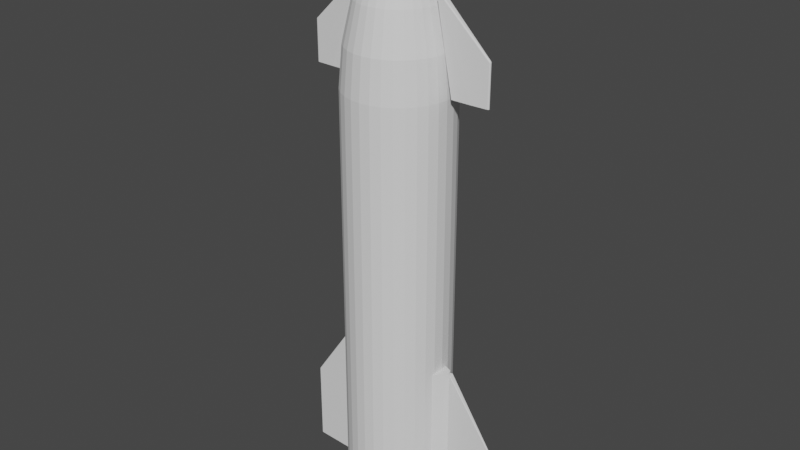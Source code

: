 # Source: Starship.blend  (saved by Blender 3.1.7; exported with 4.5.12 LTS)
import bpy
from mathutils import Matrix  # noqa: F401  (used for matrix-valued properties, if any)

bpy.ops.wm.read_factory_settings(use_empty=True)
scene = bpy.context.scene
scene.name = 'Scene'

# ---- world
world_world = bpy.data.worlds.new('World'); scene.world = world_world
world_world.use_nodes = True; world_world.node_tree.nodes.clear()
_N = world_world.node_tree.nodes; _L = world_world.node_tree.links
n0 = _N.new('ShaderNodeOutputWorld'); n0.name = 'World Output'; n0.location = (300, 300)
n1 = _N.new('ShaderNodeBackground'); n1.name = 'Background'; n1.location = (10, 300)
n1.inputs[0].default_value = (0.05088, 0.05088, 0.05088, 1.0)
_L.new(n1.outputs[0], n0.inputs[0])
n0.is_active_output = True
world_world.color = (0.05088, 0.05088, 0.05088)
world_world.use_sun_shadow = False
world_world.sun_shadow_jitter_overblur = 0.0

# ---- meshes
me_cylinder = bpy.data.meshes.new('Cylinder')
me_cylinder.from_pydata([(0.0, 4.5, -1.0), (0.0, 4.5, 35.4), (0.8779, 4.414, -1.0), (0.8779, 4.414, 35.4), (1.722, 4.157, -1.0), (1.722, 4.157, 35.4), (2.5, 3.742, -1.0), (2.5, 3.742, 35.4), (3.182, 3.182, -1.0), (3.182, 3.182, 35.4), (3.742, 2.5, -1.0), (3.742, 2.5, 35.4), (4.157, 1.722, -1.0), (4.157, 1.722, 35.4), (4.414, 0.8779, -1.0), (4.414, 0.8779, 35.4), (4.5, -1.967e-07, -1.0), (4.5, -1.967e-07, 35.4), (4.414, -0.8779, -1.0), (4.414, -0.8779, 35.4), (4.157, -1.722, -1.0), (4.157, -1.722, 35.4), (3.742, -2.5, -1.0), (3.742, -2.5, 35.4), (3.182, -3.182, -1.0), (3.182, -3.182, 35.4), (2.5, -3.742, -1.0), (2.5, -3.742, 35.4), (1.722, -4.157, -1.0), (1.722, -4.157, 35.4), (0.8779, -4.414, -1.0), (0.8779, -4.414, 35.4), (-3.934e-07, -4.5, -1.0), (-3.934e-07, -4.5, 35.4), (-0.8779, -4.414, -1.0), (-0.8779, -4.414, 35.4), (-1.722, -4.157, -1.0), (-1.722, -4.157, 35.4), (-2.5, -3.742, -1.0), (-2.5, -3.742, 35.4), (-3.182, -3.182, -1.0), (-3.182, -3.182, 35.4), (-3.742, -2.5, -1.0), (-3.742, -2.5, 35.4), (-4.157, -1.722, -1.0), (-4.157, -1.722, 35.4), (-4.414, -0.8779, -1.0), (-4.414, -0.8779, 35.4), (-4.5, 5.366e-08, -1.0), (-4.5, 5.366e-08, 35.4), (-4.414, 0.8779, -1.0), (-4.414, 0.8779, 35.4), (-4.157, 1.722, -1.0), (-4.157, 1.722, 35.4), (-3.742, 2.5, -1.0), (-3.742, 2.5, 35.4), (-3.182, 3.182, -1.0), (-3.182, 3.182, 35.4), (-2.5, 3.742, -1.0), (-2.5, 3.742, 35.4), (-1.722, 4.157, -1.0), (-1.722, 4.157, 35.4), (-0.8779, 4.414, -1.0), (-0.8779, 4.414, 35.4), (0.8779, 4.414, 35.4), (0.0, 4.5, 35.4), (1.722, 4.157, 35.4), (2.5, 3.742, 35.4), (3.182, 3.182, 35.4), (3.742, 2.5, 35.4), (4.157, 1.722, 35.4), (4.414, 0.8779, 35.4), (4.5, -1.967e-07, 35.4), (4.414, -0.8779, 35.4), (4.157, -1.722, 35.4), (3.742, -2.5, 35.4), (3.182, -3.182, 35.4), (2.5, -3.742, 35.4), (1.722, -4.157, 35.4), (0.8779, -4.414, 35.4), (-3.934e-07, -4.5, 35.4), (-0.8779, -4.414, 35.4), (-1.722, -4.157, 35.4), (-2.5, -3.742, 35.4), (-3.182, -3.182, 35.4), (-3.742, -2.5, 35.4), (-4.157, -1.722, 35.4), (-4.414, -0.8779, 35.4), (-4.5, 5.366e-08, 35.4), (-4.414, 0.8779, 35.4), (-4.157, 1.722, 35.4), (-3.742, 2.5, 35.4), (-3.182, 3.182, 35.4), (-2.5, 3.742, 35.4), (-1.722, 4.157, 35.4), (-0.8779, 4.414, 35.4), (0.6717, 3.377, 42.19), (-8.749e-07, 3.443, 42.19), (1.318, 3.181, 42.19), (1.913, 2.863, 42.19), (2.435, 2.435, 42.19), (2.863, 1.913, 42.19), (3.181, 1.318, 42.19), (3.377, 0.6717, 42.19), (3.443, -1.447e-07, 42.19), (3.377, -0.6717, 42.19), (3.181, -1.318, 42.19), (2.863, -1.913, 42.19), (2.435, -2.435, 42.19), (1.913, -2.863, 42.19), (1.318, -3.181, 42.19), (0.6717, -3.377, 42.19), (-1.176e-06, -3.443, 42.19), (-0.6717, -3.377, 42.19), (-1.318, -3.181, 42.19), (-1.913, -2.863, 42.19), (-2.435, -2.435, 42.19), (-2.863, -1.913, 42.19), (-3.181, -1.318, 42.19), (-3.377, -0.6717, 42.19), (-3.443, 4.684e-08, 42.19), (-3.377, 0.6717, 42.19), (-3.181, 1.318, 42.19), (-2.863, 1.913, 42.19), (-2.435, 2.435, 42.19), (-1.913, 2.863, 42.19), (-1.318, 3.181, 42.19), (-0.6717, 3.377, 42.19), (0.1406, 0.7069, 48.27), (0.471, 2.368, 45.06), (-7.495e-07, 0.7207, 48.27), (-8.313e-07, 2.414, 45.06), (0.2758, 0.6659, 48.27), (0.924, 2.231, 45.06), (0.4004, 0.5993, 48.27), (1.341, 2.008, 45.06), (0.5096, 0.5096, 48.27), (1.707, 1.707, 45.06), (0.5993, 0.4004, 48.27), (2.008, 1.341, 45.06), (0.6659, 0.2758, 48.27), (2.231, 0.924, 45.06), (0.7069, 0.1406, 48.27), (2.368, 0.471, 45.06), (0.7207, -1.964e-07, 48.27), (2.414, -1.568e-07, 45.06), (0.7069, -0.1406, 48.27), (2.368, -0.471, 45.06), (0.6659, -0.2758, 48.27), (2.231, -0.924, 45.06), (0.5993, -0.4004, 48.27), (2.008, -1.341, 45.06), (0.5096, -0.5096, 48.27), (1.707, -1.707, 45.06), (0.4004, -0.5993, 48.27), (1.341, -2.008, 45.06), (0.2758, -0.6659, 48.27), (0.924, -2.231, 45.06), (0.1406, -0.7069, 48.27), (0.471, -2.368, 45.06), (-8.566e-07, -0.7207, 48.27), (-1.121e-06, -2.414, 45.06), (-0.1406, -0.7069, 48.27), (-0.471, -2.368, 45.06), (-0.2758, -0.6659, 48.27), (-0.924, -2.231, 45.06), (-0.4004, -0.5993, 48.27), (-1.341, -2.008, 45.06), (-0.5096, -0.5096, 48.27), (-1.707, -1.707, 45.06), (-0.5993, -0.4004, 48.27), (-2.008, -1.341, 45.06), (-0.6659, -0.2758, 48.27), (-2.231, -0.924, 45.06), (-0.7069, -0.1406, 48.27), (-2.368, -0.471, 45.06), (-0.7207, -1.088e-07, 48.27), (-2.414, 4.527e-08, 45.06), (-0.7069, 0.1406, 48.27), (-2.368, 0.471, 45.06), (-0.6659, 0.2758, 48.27), (-2.231, 0.924, 45.06), (-0.5993, 0.4004, 48.27), (-2.008, 1.341, 45.06), (-0.5096, 0.5096, 48.27), (-1.707, 1.707, 45.06), (-0.4004, 0.5993, 48.27), (-1.341, 2.008, 45.06), (-0.2758, 0.6659, 48.27), (-0.924, 2.231, 45.06), (-0.1406, 0.7069, 48.27), (-0.471, 2.368, 45.06), (-7.376e-07, 1.528, 46.9), (0.2981, 1.499, 46.9), (0.5848, 1.412, 46.9), (0.849, 1.271, 46.9), (1.081, 1.081, 46.9), (1.271, 0.849, 46.9), (1.412, 0.5848, 46.9), (1.499, 0.2981, 46.9), (1.528, -1.63e-07, 46.9), (1.499, -0.2981, 46.9), (1.412, -0.5848, 46.9), (1.271, -0.849, 46.9), (1.081, -1.081, 46.9), (0.849, -1.271, 46.9), (0.5848, -1.412, 46.9), (0.2981, -1.499, 46.9), (-9.419e-07, -1.528, 46.9), (-0.2981, -1.499, 46.9), (-0.5848, -1.412, 46.9), (-0.849, -1.271, 46.9), (-1.081, -1.081, 46.9), (-1.271, -0.849, 46.9), (-1.412, -0.5848, 46.9), (-1.499, -0.2981, 46.9), (-1.528, -7.408e-09, 46.9), (-1.499, 0.2981, 46.9), (-1.412, 0.5848, 46.9), (-1.271, 0.849, 46.9), (-1.081, 1.081, 46.9), (-0.849, 1.271, 46.9), (-0.5848, 1.412, 46.9), (-0.2981, 1.499, 46.9), (0.8208, 4.127, 38.81), (-4.432e-07, 4.207, 38.81), (1.61, 3.887, 38.81), (-0.8208, 4.127, 38.81), (2.338, 3.498, 38.81), (2.975, 2.975, 38.81), (3.498, 2.338, 38.81), (3.887, 1.61, 38.81), (4.127, 0.8208, 38.81), (4.207, -1.764e-07, 38.81), (4.127, -0.8208, 38.81), (3.887, -1.61, 38.81), (3.498, -2.338, 38.81), (2.975, -2.975, 38.81), (2.338, -3.498, 38.81), (1.61, -3.887, 38.81), (0.8208, -4.127, 38.81), (-8.111e-07, -4.207, 38.81), (-0.8208, -4.127, 38.81), (-1.61, -3.887, 38.81), (-2.338, -3.498, 38.81), (-2.975, -2.975, 38.81), (-3.498, -2.338, 38.81), (-3.887, -1.61, 38.81), (-4.127, -0.8208, 38.81), (-4.207, 5.772e-08, 38.81), (-4.127, 0.8208, 38.81), (-3.887, 1.61, 38.81), (-3.498, 2.338, 38.81), (-2.975, 2.975, 38.81), (-2.338, 3.498, 38.81), (-1.61, 3.887, 38.81), (-7.585e-07, 0.6568, 48.37), (-1.524e-06, 0.1671, 48.78), (-7.969e-07, 0.6082, 48.45), (-8.963e-07, 0.5311, 48.57), (-1.038e-06, 0.3917, 48.68), (-1.179e-06, 0.2434, 48.75), (0.0326, 0.1639, 48.78), (0.1281, 0.6442, 48.37), (0.04748, 0.2387, 48.75), (0.07642, 0.3842, 48.68), (0.1036, 0.5209, 48.57), (0.1187, 0.5965, 48.45), (0.06395, 0.1544, 48.78), (0.2513, 0.6068, 48.37), (0.09313, 0.2248, 48.75), (0.1499, 0.3619, 48.68), (0.2032, 0.4906, 48.57), (0.2328, 0.5619, 48.45), (0.09284, 0.1389, 48.78), (0.3649, 0.5461, 48.37), (0.1352, 0.2024, 48.75), (0.2176, 0.3257, 48.68), (0.295, 0.4416, 48.57), (0.3379, 0.5057, 48.45), (0.1182, 0.1182, 48.78), (0.4644, 0.4644, 48.37), (0.1721, 0.1721, 48.75), (0.277, 0.277, 48.68), (0.3755, 0.3755, 48.57), (0.4301, 0.4301, 48.45), (0.1389, 0.09284, 48.78), (0.5461, 0.3649, 48.37), (0.2024, 0.1352, 48.75), (0.3257, 0.2176, 48.68), (0.4416, 0.295, 48.57), (0.5057, 0.3379, 48.45), (0.1544, 0.06395, 48.78), (0.6068, 0.2513, 48.37), (0.2248, 0.09313, 48.75), (0.3619, 0.1499, 48.68), (0.4906, 0.2032, 48.57), (0.5619, 0.2328, 48.45), (0.1639, 0.0326, 48.78), (0.6442, 0.1281, 48.37), (0.2387, 0.04748, 48.75), (0.3842, 0.07642, 48.68), (0.5209, 0.1036, 48.57), (0.5965, 0.1187, 48.45), (0.1671, -5.7e-07, 48.78), (0.6568, -1.891e-07, 48.37), (0.2434, -3.735e-07, 48.75), (0.3917, -3.118e-07, 48.68), (0.5311, -2.537e-07, 48.57), (0.6082, -2.064e-07, 48.45), (0.1639, -0.0326, 48.78), (0.6442, -0.1281, 48.37), (0.2387, -0.04748, 48.75), (0.3842, -0.07642, 48.68), (0.5209, -0.1036, 48.57), (0.5965, -0.1187, 48.45), (0.1544, -0.06395, 48.78), (0.6068, -0.2513, 48.37), (0.2248, -0.09313, 48.75), (0.3619, -0.1499, 48.68), (0.4906, -0.2032, 48.57), (0.5619, -0.2328, 48.45), (0.1389, -0.09284, 48.78), (0.5461, -0.3649, 48.37), (0.2024, -0.1352, 48.75), (0.3257, -0.2176, 48.68), (0.4416, -0.295, 48.57), (0.5057, -0.3379, 48.45), (0.1182, -0.1182, 48.78), (0.4644, -0.4644, 48.37), (0.1721, -0.1721, 48.75), (0.277, -0.277, 48.68), (0.3755, -0.3755, 48.57), (0.4301, -0.4301, 48.45), (0.09284, -0.1389, 48.78), (0.3649, -0.5461, 48.37), (0.1352, -0.2024, 48.75), (0.2176, -0.3257, 48.68), (0.295, -0.4416, 48.57), (0.3379, -0.5057, 48.45), (0.06395, -0.1544, 48.78), (0.2513, -0.6068, 48.37), (0.09313, -0.2248, 48.75), (0.1499, -0.3619, 48.68), (0.2032, -0.4906, 48.57), (0.2328, -0.5619, 48.45), (0.0326, -0.1639, 48.78), (0.1281, -0.6442, 48.37), (0.04748, -0.2387, 48.75), (0.07642, -0.3842, 48.68), (0.1036, -0.5209, 48.57), (0.1187, -0.5965, 48.45), (-7.674e-07, -0.1671, 48.78), (-8.561e-07, -0.6568, 48.37), (-8.084e-07, -0.2434, 48.75), (-8.279e-07, -0.3917, 48.68), (-8.415e-07, -0.5311, 48.57), (-8.534e-07, -0.6082, 48.45), (-0.0326, -0.1639, 48.78), (-0.1281, -0.6442, 48.37), (-0.04748, -0.2387, 48.75), (-0.07642, -0.3842, 48.68), (-0.1036, -0.5209, 48.57), (-0.1187, -0.5965, 48.45), (-0.06395, -0.1544, 48.78), (-0.2513, -0.6068, 48.37), (-0.09313, -0.2248, 48.75), (-0.1499, -0.3619, 48.68), (-0.2032, -0.4906, 48.57), (-0.2328, -0.5619, 48.45), (-0.09284, -0.1389, 48.78), (-0.3649, -0.5461, 48.37), (-0.1352, -0.2024, 48.75), (-0.2176, -0.3257, 48.68), (-0.295, -0.4416, 48.57), (-0.3379, -0.5057, 48.45), (-0.1182, -0.1182, 48.78), (-0.4644, -0.4644, 48.37), (-0.1721, -0.1721, 48.75), (-0.277, -0.277, 48.68), (-0.3755, -0.3755, 48.57), (-0.4301, -0.4301, 48.45), (-0.1389, -0.09284, 48.78), (-0.5461, -0.3649, 48.37), (-0.2024, -0.1352, 48.75), (-0.3257, -0.2176, 48.68), (-0.4416, -0.295, 48.57), (-0.5057, -0.3379, 48.45), (-0.1544, -0.06395, 48.78), (-0.6068, -0.2513, 48.37), (-0.2248, -0.09313, 48.75), (-0.3619, -0.1499, 48.68), (-0.4906, -0.2032, 48.57), (-0.5619, -0.2328, 48.45), (-0.1639, -0.0326, 48.78), (-0.6442, -0.1281, 48.37), (-0.2387, -0.04748, 48.75), (-0.3842, -0.07642, 48.68), (-0.5209, -0.1036, 48.57), (-0.5965, -0.1187, 48.45), (-0.1671, -1.9e-07, 48.78), (-0.6568, -1.093e-07, 48.37), (-0.2434, -1.569e-07, 48.75), (-0.3917, -1.4e-07, 48.68), (-0.5311, -1.277e-07, 48.57), (-0.6082, -1.168e-07, 48.45), (-0.1639, 0.0326, 48.78), (-0.6442, 0.1281, 48.37), (-0.2387, 0.04748, 48.75), (-0.3842, 0.07642, 48.68), (-0.5209, 0.1036, 48.57), (-0.5965, 0.1187, 48.45), (-0.1544, 0.06395, 48.78), (-0.6068, 0.2513, 48.37), (-0.2248, 0.09313, 48.75), (-0.3619, 0.1499, 48.68), (-0.4906, 0.2032, 48.57), (-0.5619, 0.2328, 48.45), (-0.1389, 0.09284, 48.78), (-0.5461, 0.3649, 48.37), (-0.2024, 0.1352, 48.75), (-0.3257, 0.2176, 48.68), (-0.4416, 0.295, 48.57), (-0.5057, 0.3379, 48.45), (-0.1182, 0.1182, 48.78), (-0.4644, 0.4644, 48.37), (-0.1721, 0.1721, 48.75), (-0.277, 0.277, 48.68), (-0.3755, 0.3755, 48.57), (-0.4301, 0.4301, 48.45), (-0.09284, 0.1389, 48.78), (-0.3649, 0.5461, 48.37), (-0.1352, 0.2024, 48.75), (-0.2176, 0.3257, 48.68), (-0.295, 0.4416, 48.57), (-0.3379, 0.5057, 48.45), (-0.06395, 0.1544, 48.78), (-0.2513, 0.6068, 48.37), (-0.09313, 0.2248, 48.75), (-0.1499, 0.3619, 48.68), (-0.2032, 0.4906, 48.57), (-0.2328, 0.5619, 48.45), (-0.0326, 0.1639, 48.78), (-0.1281, 0.6442, 48.37), (-0.04748, 0.2387, 48.75), (-0.07642, 0.3842, 48.68), (-0.1036, 0.5209, 48.57), (-0.1187, 0.5965, 48.45)], [], [(0, 1, 3, 2), (2, 3, 5, 4), (4, 5, 7, 6), (6, 7, 9, 8), (8, 9, 11, 10), (10, 11, 13, 12), (12, 13, 15, 14), (14, 15, 17, 16), (16, 17, 19, 18), (18, 19, 21, 20), (20, 21, 23, 22), (22, 23, 25, 24), (24, 25, 27, 26), (26, 27, 29, 28), (28, 29, 31, 30), (30, 31, 33, 32), (32, 33, 35, 34), (34, 35, 37, 36), (36, 37, 39, 38), (38, 39, 41, 40), (40, 41, 43, 42), (42, 43, 45, 44), (44, 45, 47, 46), (46, 47, 49, 48), (48, 49, 51, 50), (50, 51, 53, 52), (52, 53, 55, 54), (54, 55, 57, 56), (56, 57, 59, 58), (58, 59, 61, 60), (7, 5, 66, 67), (60, 61, 63, 62), (62, 63, 1, 0), (0, 2, 4, 6, 8, 10, 12, 14, 16, 18, 20, 22, 24, 26, 28, 30, 32, 34, 36, 38, 40, 42, 44, 46, 48, 50, 52, 54, 56, 58, 60, 62), (233, 232, 103, 104), (25, 23, 75, 76), (43, 41, 84, 85), (61, 59, 93, 94), (17, 15, 71, 72), (35, 33, 80, 81), (53, 51, 89, 90), (9, 7, 67, 68), (27, 25, 76, 77), (45, 43, 85, 86), (63, 61, 94, 95), (19, 17, 72, 73), (37, 35, 81, 82), (55, 53, 90, 91), (11, 9, 68, 69), (29, 27, 77, 78), (47, 45, 86, 87), (3, 1, 65, 64), (1, 63, 95, 65), (21, 19, 73, 74), (39, 37, 82, 83), (57, 55, 91, 92), (13, 11, 69, 70), (31, 29, 78, 79), (49, 47, 87, 88), (5, 3, 64, 66), (23, 21, 74, 75), (41, 39, 83, 84), (59, 57, 92, 93), (15, 13, 70, 71), (33, 31, 79, 80), (51, 49, 88, 89), (226, 224, 96, 98), (247, 246, 117, 118), (234, 233, 104, 105), (248, 247, 118, 119), (235, 234, 105, 106), (249, 248, 119, 120), (236, 235, 106, 107), (250, 249, 120, 121), (237, 236, 107, 108), (251, 250, 121, 122), (238, 237, 108, 109), (252, 251, 122, 123), (239, 238, 109, 110), (253, 252, 123, 124), (240, 239, 110, 111), (97, 127, 191, 131), (254, 253, 124, 125), (241, 240, 111, 112), (225, 227, 127, 97), (255, 254, 125, 126), (242, 241, 112, 113), (229, 228, 99, 100), (227, 255, 126, 127), (243, 242, 113, 114), (230, 229, 100, 101), (244, 243, 114, 115), (231, 230, 101, 102), (228, 226, 98, 99), (245, 244, 115, 116), (232, 231, 102, 103), (246, 245, 116, 117), (146, 144, 305, 311), (96, 97, 131, 129), (100, 99, 135, 137), (101, 100, 137, 139), (102, 101, 139, 141), (103, 102, 141, 143), (104, 103, 143, 145), (105, 104, 145, 147), (106, 105, 147, 149), (107, 106, 149, 151), (108, 107, 151, 153), (109, 108, 153, 155), (110, 109, 155, 157), (111, 110, 157, 159), (112, 111, 159, 161), (113, 112, 161, 163), (114, 113, 163, 165), (115, 114, 165, 167), (116, 115, 167, 169), (117, 116, 169, 171), (118, 117, 171, 173), (119, 118, 173, 175), (120, 119, 175, 177), (121, 120, 177, 179), (122, 121, 179, 181), (123, 122, 181, 183), (124, 123, 183, 185), (125, 124, 185, 187), (126, 125, 187, 189), (127, 126, 189, 191), (99, 98, 133, 135), (224, 225, 97, 96), (192, 193, 129, 131), (193, 194, 133, 129), (194, 195, 135, 133), (195, 196, 137, 135), (196, 197, 139, 137), (197, 198, 141, 139), (198, 199, 143, 141), (199, 200, 145, 143), (200, 201, 147, 145), (201, 202, 149, 147), (202, 203, 151, 149), (203, 204, 153, 151), (204, 205, 155, 153), (205, 206, 157, 155), (206, 207, 159, 157), (207, 208, 161, 159), (208, 209, 163, 161), (209, 210, 165, 163), (210, 211, 167, 165), (211, 212, 169, 167), (212, 213, 171, 169), (213, 214, 173, 171), (214, 215, 175, 173), (215, 216, 177, 175), (216, 217, 179, 177), (217, 218, 181, 179), (218, 219, 183, 181), (219, 220, 185, 183), (220, 221, 187, 185), (221, 222, 189, 187), (222, 223, 191, 189), (223, 192, 131, 191), (98, 96, 129, 133), (190, 130, 192, 223), (188, 190, 223, 222), (186, 188, 222, 221), (184, 186, 221, 220), (182, 184, 220, 219), (180, 182, 219, 218), (178, 180, 218, 217), (176, 178, 217, 216), (174, 176, 216, 215), (172, 174, 215, 214), (170, 172, 214, 213), (168, 170, 213, 212), (166, 168, 212, 211), (164, 166, 211, 210), (162, 164, 210, 209), (160, 162, 209, 208), (158, 160, 208, 207), (156, 158, 207, 206), (154, 156, 206, 205), (152, 154, 205, 204), (150, 152, 204, 203), (148, 150, 203, 202), (146, 148, 202, 201), (144, 146, 201, 200), (142, 144, 200, 199), (140, 142, 199, 198), (138, 140, 198, 197), (136, 138, 197, 196), (134, 136, 196, 195), (132, 134, 195, 194), (128, 132, 194, 193), (130, 128, 193, 192), (64, 65, 225, 224), (85, 84, 245, 246), (71, 70, 231, 232), (84, 83, 244, 245), (67, 66, 226, 228), (70, 69, 230, 231), (83, 82, 243, 244), (69, 68, 229, 230), (82, 81, 242, 243), (95, 94, 255, 227), (68, 67, 228, 229), (81, 80, 241, 242), (94, 93, 254, 255), (65, 95, 227, 225), (80, 79, 240, 241), (93, 92, 253, 254), (79, 78, 239, 240), (92, 91, 252, 253), (78, 77, 238, 239), (91, 90, 251, 252), (77, 76, 237, 238), (90, 89, 250, 251), (76, 75, 236, 237), (89, 88, 249, 250), (75, 74, 235, 236), (88, 87, 248, 249), (74, 73, 234, 235), (87, 86, 247, 248), (73, 72, 233, 234), (86, 85, 246, 247), (66, 64, 224, 226), (72, 71, 232, 233), (130, 190, 443, 256), (164, 162, 359, 365), (182, 180, 413, 419), (138, 136, 281, 287), (156, 154, 335, 341), (174, 172, 389, 395), (148, 146, 311, 317), (166, 164, 365, 371), (184, 182, 419, 425), (140, 138, 287, 293), (158, 156, 341, 347), (176, 174, 395, 401), (132, 128, 263, 269), (262, 257, 442, 436, 430, 424, 418, 412, 406, 400, 394, 388, 382, 376, 370, 364, 358, 352, 346, 340, 334, 328, 322, 316, 310, 304, 298, 292, 286, 280, 274, 268), (150, 148, 317, 323), (168, 166, 371, 377), (186, 184, 425, 431), (142, 140, 293, 299), (160, 158, 347, 353), (178, 176, 401, 407), (134, 132, 269, 275), (152, 150, 323, 329), (170, 168, 377, 383), (188, 186, 431, 437), (144, 142, 299, 305), (162, 160, 353, 359), (180, 178, 407, 413), (136, 134, 275, 281), (154, 152, 329, 335), (172, 170, 383, 389), (190, 188, 437, 443), (257, 262, 264, 261), (261, 264, 265, 260), (260, 265, 266, 259), (259, 266, 267, 258), (258, 267, 263, 256), (262, 268, 270, 264), (264, 270, 271, 265), (265, 271, 272, 266), (266, 272, 273, 267), (267, 273, 269, 263), (268, 274, 276, 270), (270, 276, 277, 271), (271, 277, 278, 272), (272, 278, 279, 273), (273, 279, 275, 269), (274, 280, 282, 276), (276, 282, 283, 277), (277, 283, 284, 278), (278, 284, 285, 279), (279, 285, 281, 275), (280, 286, 288, 282), (282, 288, 289, 283), (283, 289, 290, 284), (284, 290, 291, 285), (285, 291, 287, 281), (286, 292, 294, 288), (288, 294, 295, 289), (289, 295, 296, 290), (290, 296, 297, 291), (291, 297, 293, 287), (292, 298, 300, 294), (294, 300, 301, 295), (295, 301, 302, 296), (296, 302, 303, 297), (297, 303, 299, 293), (298, 304, 306, 300), (300, 306, 307, 301), (301, 307, 308, 302), (302, 308, 309, 303), (303, 309, 305, 299), (304, 310, 312, 306), (306, 312, 313, 307), (307, 313, 314, 308), (308, 314, 315, 309), (309, 315, 311, 305), (310, 316, 318, 312), (312, 318, 319, 313), (313, 319, 320, 314), (314, 320, 321, 315), (315, 321, 317, 311), (316, 322, 324, 318), (318, 324, 325, 319), (319, 325, 326, 320), (320, 326, 327, 321), (321, 327, 323, 317), (322, 328, 330, 324), (324, 330, 331, 325), (325, 331, 332, 326), (326, 332, 333, 327), (327, 333, 329, 323), (328, 334, 336, 330), (330, 336, 337, 331), (331, 337, 338, 332), (332, 338, 339, 333), (333, 339, 335, 329), (334, 340, 342, 336), (336, 342, 343, 337), (337, 343, 344, 338), (338, 344, 345, 339), (339, 345, 341, 335), (340, 346, 348, 342), (342, 348, 349, 343), (343, 349, 350, 344), (344, 350, 351, 345), (345, 351, 347, 341), (346, 352, 354, 348), (348, 354, 355, 349), (349, 355, 356, 350), (350, 356, 357, 351), (351, 357, 353, 347), (352, 358, 360, 354), (354, 360, 361, 355), (355, 361, 362, 356), (356, 362, 363, 357), (357, 363, 359, 353), (358, 364, 366, 360), (360, 366, 367, 361), (361, 367, 368, 362), (362, 368, 369, 363), (363, 369, 365, 359), (364, 370, 372, 366), (366, 372, 373, 367), (367, 373, 374, 368), (368, 374, 375, 369), (369, 375, 371, 365), (370, 376, 378, 372), (372, 378, 379, 373), (373, 379, 380, 374), (374, 380, 381, 375), (375, 381, 377, 371), (376, 382, 384, 378), (378, 384, 385, 379), (379, 385, 386, 380), (380, 386, 387, 381), (381, 387, 383, 377), (382, 388, 390, 384), (384, 390, 391, 385), (385, 391, 392, 386), (386, 392, 393, 387), (387, 393, 389, 383), (388, 394, 396, 390), (390, 396, 397, 391), (391, 397, 398, 392), (392, 398, 399, 393), (393, 399, 395, 389), (394, 400, 402, 396), (396, 402, 403, 397), (397, 403, 404, 398), (398, 404, 405, 399), (399, 405, 401, 395), (400, 406, 408, 402), (402, 408, 409, 403), (403, 409, 410, 404), (404, 410, 411, 405), (405, 411, 407, 401), (406, 412, 414, 408), (408, 414, 415, 409), (409, 415, 416, 410), (410, 416, 417, 411), (411, 417, 413, 407), (412, 418, 420, 414), (414, 420, 421, 415), (415, 421, 422, 416), (416, 422, 423, 417), (417, 423, 419, 413), (418, 424, 426, 420), (420, 426, 427, 421), (421, 427, 428, 422), (422, 428, 429, 423), (423, 429, 425, 419), (424, 430, 432, 426), (426, 432, 433, 427), (427, 433, 434, 428), (428, 434, 435, 429), (429, 435, 431, 425), (430, 436, 438, 432), (432, 438, 439, 433), (433, 439, 440, 434), (434, 440, 441, 435), (435, 441, 437, 431), (436, 442, 444, 438), (438, 444, 445, 439), (439, 445, 446, 440), (440, 446, 447, 441), (441, 447, 443, 437), (442, 257, 261, 444), (444, 261, 260, 445), (445, 260, 259, 446), (446, 259, 258, 447), (447, 258, 256, 443), (128, 130, 256, 263)])
_uv = me_cylinder.uv_layers.new(name='UVMap')
_uv.uv.foreach_set('vector', [1.0, 0.5, 1.0, 1.0, 0.9688, 1.0, 0.9688, 0.5, 0.9688, 0.5, 0.9688, 1.0, 0.9375, 1.0, 0.9375, 0.5, 0.9375, 0.5, 0.9375, 1.0, 0.9062, 1.0, 0.9062, 0.5, 0.9062, 0.5, 0.9062, 1.0, 0.875, 1.0, 0.875, 0.5, 0.875, 0.5, 0.875, 1.0, 0.8438, 1.0, 0.8438, 0.5, 0.8438, 0.5, 0.8438, 1.0, 0.8125, 1.0, 0.8125, 0.5, 0.8125, 0.5, 0.8125, 1.0, 0.7812, 1.0, 0.7812, 0.5, 0.7812, 0.5, 0.7812, 1.0, 0.75, 1.0, 0.75, 0.5, 0.75, 0.5, 0.75, 1.0, 0.7188, 1.0, 0.7188, 0.5, 0.7188, 0.5, 0.7188, 1.0, 0.6875, 1.0, 0.6875, 0.5, 0.6875, 0.5, 0.6875, 1.0, 0.6562, 1.0, 0.6562, 0.5, 0.6562, 0.5, 0.6562, 1.0, 0.625, 1.0, 0.625, 0.5, 0.625, 0.5, 0.625, 1.0, 0.5938, 1.0, 0.5938, 0.5, 0.5938, 0.5, 0.5938, 1.0, 0.5625, 1.0, 0.5625, 0.5, 0.5625, 0.5, 0.5625, 1.0, 0.5312, 1.0, 0.5312, 0.5, 0.5312, 0.5, 0.5312, 1.0, 0.5, 1.0, 0.5, 0.5, 0.5, 0.5, 0.5, 1.0, 0.4688, 1.0, 0.4688, 0.5, 0.4688, 0.5, 0.4688, 1.0, 0.4375, 1.0, 0.4375, 0.5, 0.4375, 0.5, 0.4375, 1.0, 0.4062, 1.0, 0.4062, 0.5, 0.4062, 0.5, 0.4062, 1.0, 0.375, 1.0, 0.375, 0.5, 0.375, 0.5, 0.375, 1.0, 0.3438, 1.0, 0.3438, 0.5, 0.3438, 0.5, 0.3438, 1.0, 0.3125, 1.0, 0.3125, 0.5, 0.3125, 0.5, 0.3125, 1.0, 0.2812, 1.0, 0.2812, 0.5, 0.2812, 0.5, 0.2812, 1.0, 0.25, 1.0, 0.25, 0.5, 0.25, 0.5, 0.25, 1.0, 0.2188, 1.0, 0.2188, 0.5, 0.2188, 0.5, 0.2188, 1.0, 0.1875, 1.0, 0.1875, 0.5, 0.1875, 0.5, 0.1875, 1.0, 0.1562, 1.0, 0.1562, 0.5, 0.1562, 0.5, 0.1562, 1.0, 0.125, 1.0, 0.125, 0.5, 0.125, 0.5, 0.125, 1.0, 0.09375, 1.0, 0.09375, 0.5, 0.09375, 0.5, 0.09375, 1.0, 0.0625, 1.0, 0.0625, 0.5, 0.9062, 1.0, 0.9375, 1.0, 0.9375, 1.0, 0.9062, 1.0, 0.0625, 0.5, 0.0625, 1.0, 0.03125, 1.0, 0.03125, 0.5, 0.03125, 0.5, 0.03125, 1.0, 0.0, 1.0, 0.0, 0.5, 0.75, 0.49, 0.7968, 0.4854, 0.8418, 0.4717, 0.8833, 0.4496, 0.9197, 0.4197, 0.9496, 0.3833, 0.9717, 0.3418, 0.9854, 0.2968, 0.99, 0.25, 0.9854, 0.2032, 0.9717, 0.1582, 0.9496, 0.1167, 0.9197, 0.08029, 0.8833, 0.05045, 0.8418, 0.02827, 0.7968, 0.01461, 0.75, 0.01, 0.7032, 0.01461, 0.6582, 0.02827, 0.6167, 0.05045, 0.5803, 0.08029, 0.5504, 0.1167, 0.5283, 0.1582, 0.5146, 0.2032, 0.51, 0.25, 0.5146, 0.2968, 0.5283, 0.3418, 0.5504, 0.3833, 0.5803, 0.4197, 0.6167, 0.4496, 0.6582, 0.4717, 0.7032, 0.4854, 0.75, 1.0, 0.7812, 1.0, 0.7812, 1.0, 0.75, 1.0, 0.625, 1.0, 0.6562, 1.0, 0.6562, 1.0, 0.625, 1.0, 0.3438, 1.0, 0.375, 1.0, 0.375, 1.0, 0.3438, 1.0, 0.0625, 1.0, 0.09375, 1.0, 0.09375, 1.0, 0.0625, 1.0, 0.75, 1.0, 0.7812, 1.0, 0.7812, 1.0, 0.75, 1.0, 0.4688, 1.0, 0.5, 1.0, 0.5, 1.0, 0.4688, 1.0, 0.1875, 1.0, 0.2188, 1.0, 0.2188, 1.0, 0.1875, 1.0, 0.875, 1.0, 0.9062, 1.0, 0.9062, 1.0, 0.875, 1.0, 0.5938, 1.0, 0.625, 1.0, 0.625, 1.0, 0.5938, 1.0, 0.3125, 1.0, 0.3438, 1.0, 0.3438, 1.0, 0.3125, 1.0, 0.03125, 1.0, 0.0625, 1.0, 0.0625, 1.0, 0.03125, 1.0, 0.7188, 1.0, 0.75, 1.0, 0.75, 1.0, 0.7188, 1.0, 0.4375, 1.0, 0.4688, 1.0, 0.4688, 1.0, 0.4375, 1.0, 0.1562, 1.0, 0.1875, 1.0, 0.1875, 1.0, 0.1562, 1.0, 0.8438, 1.0, 0.875, 1.0, 0.875, 1.0, 0.8438, 1.0, 0.5625, 1.0, 0.5938, 1.0, 0.5938, 1.0, 0.5625, 1.0, 0.2812, 1.0, 0.3125, 1.0, 0.3125, 1.0, 0.2812, 1.0, 0.9688, 1.0, 1.0, 1.0, 1.0, 1.0, 0.9688, 1.0, 0.0, 1.0, 0.03125, 1.0, 0.03125, 1.0, 0.0, 1.0, 0.6875, 1.0, 0.7188, 1.0, 0.7188, 1.0, 0.6875, 1.0, 0.4062, 1.0, 0.4375, 1.0, 0.4375, 1.0, 0.4062, 1.0, 0.125, 1.0, 0.1562, 1.0, 0.1562, 1.0, 0.125, 1.0, 0.8125, 1.0, 0.8438, 1.0, 0.8438, 1.0, 0.8125, 1.0, 0.5312, 1.0, 0.5625, 1.0, 0.5625, 1.0, 0.5312, 1.0, 0.25, 1.0, 0.2812, 1.0, 0.2812, 1.0, 0.25, 1.0, 0.9375, 1.0, 0.9688, 1.0, 0.9688, 1.0, 0.9375, 1.0, 0.6562, 1.0, 0.6875, 1.0, 0.6875, 1.0, 0.6562, 1.0, 0.375, 1.0, 0.4062, 1.0, 0.4062, 1.0, 0.375, 1.0, 0.09375, 1.0, 0.125, 1.0, 0.125, 1.0, 0.09375, 1.0, 0.7812, 1.0, 0.8125, 1.0, 0.8125, 1.0, 0.7812, 1.0, 0.5, 1.0, 0.5312, 1.0, 0.5312, 1.0, 0.5, 1.0, 0.2188, 1.0, 0.25, 1.0, 0.25, 1.0, 0.2188, 1.0, 0.9375, 1.0, 0.9688, 1.0, 0.9688, 1.0, 0.9375, 1.0, 0.3125, 1.0, 0.3438, 1.0, 0.3438, 1.0, 0.3125, 1.0, 0.7188, 1.0, 0.75, 1.0, 0.75, 1.0, 0.7188, 1.0, 0.2812, 1.0, 0.3125, 1.0, 0.3125, 1.0, 0.2812, 1.0, 0.6875, 1.0, 0.7188, 1.0, 0.7188, 1.0, 0.6875, 1.0, 0.25, 1.0, 0.2812, 1.0, 0.2812, 1.0, 0.25, 1.0, 0.6562, 1.0, 0.6875, 1.0, 0.6875, 1.0, 0.6562, 1.0, 0.2188, 1.0, 0.25, 1.0, 0.25, 1.0, 0.2188, 1.0, 0.625, 1.0, 0.6562, 1.0, 0.6562, 1.0, 0.625, 1.0, 0.1875, 1.0, 0.2188, 1.0, 0.2188, 1.0, 0.1875, 1.0, 0.5938, 1.0, 0.625, 1.0, 0.625, 1.0, 0.5938, 1.0, 0.1562, 1.0, 0.1875, 1.0, 0.1875, 1.0, 0.1562, 1.0, 0.5625, 1.0, 0.5938, 1.0, 0.5938, 1.0, 0.5625, 1.0, 0.125, 1.0, 0.1562, 1.0, 0.1562, 1.0, 0.125, 1.0, 0.5312, 1.0, 0.5625, 1.0, 0.5625, 1.0, 0.5312, 1.0, 0.0, 1.0, 0.03125, 1.0, 0.02973, 1.0, 0.001521, 1.0, 0.09375, 1.0, 0.125, 1.0, 0.125, 1.0, 0.09375, 1.0, 0.5, 1.0, 0.5312, 1.0, 0.5312, 1.0, 0.5, 1.0, 0.0, 1.0, 0.03125, 1.0, 0.03125, 1.0, 0.0, 1.0, 0.0625, 1.0, 0.09375, 1.0, 0.09375, 1.0, 0.0625, 1.0, 0.4688, 1.0, 0.5, 1.0, 0.5, 1.0, 0.4688, 1.0, 0.875, 1.0, 0.9062, 1.0, 0.9062, 1.0, 0.875, 1.0, 0.03125, 1.0, 0.0625, 1.0, 0.0625, 1.0, 0.03125, 1.0, 0.4375, 1.0, 0.4688, 1.0, 0.4688, 1.0, 0.4375, 1.0, 0.8438, 1.0, 0.875, 1.0, 0.875, 1.0, 0.8438, 1.0, 0.4062, 1.0, 0.4375, 1.0, 0.4375, 1.0, 0.4062, 1.0, 0.8125, 1.0, 0.8438, 1.0, 0.8438, 1.0, 0.8125, 1.0, 0.9062, 1.0, 0.9375, 1.0, 0.9375, 1.0, 0.9062, 1.0, 0.375, 1.0, 0.4062, 1.0, 0.4062, 1.0, 0.375, 1.0, 0.7812, 1.0, 0.8125, 1.0, 0.8125, 1.0, 0.7812, 1.0, 0.3438, 1.0, 0.375, 1.0, 0.375, 1.0, 0.3438, 1.0, 0.7214, 1.0, 0.7473, 1.0, 0.7473, 1.0, 0.7214, 1.0, 0.9688, 1.0, 1.0, 1.0, 0.9985, 1.0, 0.9703, 1.0, 0.875, 1.0, 0.9062, 1.0, 0.9047, 1.0, 0.8765, 1.0, 0.8438, 1.0, 0.875, 1.0, 0.8735, 1.0, 0.8453, 1.0, 0.8125, 1.0, 0.8438, 1.0, 0.8422, 1.0, 0.814, 1.0, 0.7812, 1.0, 0.8125, 1.0, 0.811, 1.0, 0.7828, 1.0, 0.75, 1.0, 0.7812, 1.0, 0.7797, 1.0, 0.7515, 1.0, 0.7188, 1.0, 0.75, 1.0, 0.7485, 1.0, 0.7203, 1.0, 0.6875, 1.0, 0.7188, 1.0, 0.7172, 1.0, 0.689, 1.0, 0.6562, 1.0, 0.6875, 1.0, 0.686, 1.0, 0.6578, 1.0, 0.625, 1.0, 0.6562, 1.0, 0.6547, 1.0, 0.6265, 1.0, 0.5938, 1.0, 0.625, 1.0, 0.6235, 1.0, 0.5953, 1.0, 0.5625, 1.0, 0.5938, 1.0, 0.5922, 1.0, 0.564, 1.0, 0.5312, 1.0, 0.5625, 1.0, 0.561, 1.0, 0.5328, 1.0, 0.5, 1.0, 0.5312, 1.0, 0.5297, 1.0, 0.5015, 1.0, 0.4688, 1.0, 0.5, 1.0, 0.4985, 1.0, 0.4703, 1.0, 0.4375, 1.0, 0.4688, 1.0, 0.4672, 1.0, 0.439, 1.0, 0.4062, 1.0, 0.4375, 1.0, 0.436, 1.0, 0.4078, 1.0, 0.375, 1.0, 0.4062, 1.0, 0.4047, 1.0, 0.3765, 1.0, 0.3438, 1.0, 0.375, 1.0, 0.3735, 1.0, 0.3453, 1.0, 0.3125, 1.0, 0.3438, 1.0, 0.3422, 1.0, 0.314, 1.0, 0.2812, 1.0, 0.3125, 1.0, 0.311, 1.0, 0.2828, 1.0, 0.25, 1.0, 0.2812, 1.0, 0.2797, 1.0, 0.2515, 1.0, 0.2188, 1.0, 0.25, 1.0, 0.2485, 1.0, 0.2203, 1.0, 0.1875, 1.0, 0.2188, 1.0, 0.2172, 1.0, 0.189, 1.0, 0.1562, 1.0, 0.1875, 1.0, 0.186, 1.0, 0.1578, 1.0, 0.125, 1.0, 0.1562, 1.0, 0.1547, 1.0, 0.1265, 1.0, 0.09375, 1.0, 0.125, 1.0, 0.1235, 1.0, 0.09527, 1.0, 0.0625, 1.0, 0.09375, 1.0, 0.09223, 1.0, 0.06402, 1.0, 0.03125, 1.0, 0.0625, 1.0, 0.06098, 1.0, 0.03277, 1.0, 0.9062, 1.0, 0.9375, 1.0, 0.936, 1.0, 0.9078, 1.0, 0.9688, 1.0, 1.0, 1.0, 1.0, 1.0, 0.9688, 1.0, 0.9979, 1.0, 0.9709, 1.0, 0.9703, 1.0, 0.9985, 1.0, 0.9666, 1.0, 0.9396, 1.0, 0.939, 1.0, 0.9672, 1.0, 0.9354, 1.0, 0.9084, 1.0, 0.9078, 1.0, 0.936, 1.0, 0.9041, 1.0, 0.8771, 1.0, 0.8765, 1.0, 0.9047, 1.0, 0.8729, 1.0, 0.8459, 1.0, 0.8453, 1.0, 0.8735, 1.0, 0.8416, 1.0, 0.8146, 1.0, 0.814, 1.0, 0.8422, 1.0, 0.8104, 1.0, 0.7834, 1.0, 0.7828, 1.0, 0.811, 1.0, 0.7791, 1.0, 0.7521, 1.0, 0.7515, 1.0, 0.7797, 1.0, 0.7479, 1.0, 0.7209, 1.0, 0.7203, 1.0, 0.7485, 1.0, 0.7166, 1.0, 0.6896, 1.0, 0.689, 1.0, 0.7172, 1.0, 0.6854, 1.0, 0.6584, 1.0, 0.6578, 1.0, 0.686, 1.0, 0.6541, 1.0, 0.6271, 1.0, 0.6265, 1.0, 0.6547, 1.0, 0.6229, 1.0, 0.5959, 1.0, 0.5953, 1.0, 0.6235, 1.0, 0.5916, 1.0, 0.5646, 1.0, 0.564, 1.0, 0.5922, 1.0, 0.5604, 1.0, 0.5334, 1.0, 0.5328, 1.0, 0.561, 1.0, 0.5291, 1.0, 0.5021, 1.0, 0.5015, 1.0, 0.5297, 1.0, 0.4979, 1.0, 0.4709, 1.0, 0.4703, 1.0, 0.4985, 1.0, 0.4666, 1.0, 0.4396, 1.0, 0.439, 1.0, 0.4672, 1.0, 0.4354, 1.0, 0.4084, 1.0, 0.4078, 1.0, 0.436, 1.0, 0.4041, 1.0, 0.3771, 1.0, 0.3765, 1.0, 0.4047, 1.0, 0.3729, 1.0, 0.3459, 1.0, 0.3453, 1.0, 0.3735, 1.0, 0.3416, 1.0, 0.3146, 1.0, 0.314, 1.0, 0.3422, 1.0, 0.3104, 1.0, 0.2834, 1.0, 0.2828, 1.0, 0.311, 1.0, 0.2791, 1.0, 0.2521, 1.0, 0.2515, 1.0, 0.2797, 1.0, 0.2479, 1.0, 0.2209, 1.0, 0.2203, 1.0, 0.2485, 1.0, 0.2166, 1.0, 0.1896, 1.0, 0.189, 1.0, 0.2172, 1.0, 0.1854, 1.0, 0.1584, 1.0, 0.1578, 1.0, 0.186, 1.0, 0.1541, 1.0, 0.1271, 1.0, 0.1265, 1.0, 0.1547, 1.0, 0.1229, 1.0, 0.09586, 1.0, 0.09527, 1.0, 0.1235, 1.0, 0.09164, 1.0, 0.06461, 1.0, 0.06402, 1.0, 0.09223, 1.0, 0.06039, 1.0, 0.03336, 1.0, 0.03277, 1.0, 0.06098, 1.0, 0.02914, 1.0, 0.00211, 1.0, 0.001521, 1.0, 0.02973, 1.0, 0.9375, 1.0, 0.9688, 1.0, 0.9672, 1.0, 0.939, 1.0, 0.02855, 1.0, 0.002699, 1.0, 0.00211, 1.0, 0.02914, 1.0, 0.0598, 1.0, 0.03395, 1.0, 0.03336, 1.0, 0.06039, 1.0, 0.09105, 1.0, 0.0652, 1.0, 0.06461, 1.0, 0.09164, 1.0, 0.1223, 1.0, 0.09645, 1.0, 0.09586, 1.0, 0.1229, 1.0, 0.1536, 1.0, 0.1277, 1.0, 0.1271, 1.0, 0.1541, 1.0, 0.1848, 1.0, 0.1589, 1.0, 0.1584, 1.0, 0.1854, 1.0, 0.2161, 1.0, 0.1902, 1.0, 0.1896, 1.0, 0.2166, 1.0, 0.2473, 1.0, 0.2214, 1.0, 0.2209, 1.0, 0.2479, 1.0, 0.2786, 1.0, 0.2527, 1.0, 0.2521, 1.0, 0.2791, 1.0, 0.3098, 1.0, 0.2839, 1.0, 0.2834, 1.0, 0.3104, 1.0, 0.3411, 1.0, 0.3152, 1.0, 0.3146, 1.0, 0.3416, 1.0, 0.3723, 1.0, 0.3464, 1.0, 0.3459, 1.0, 0.3729, 1.0, 0.4036, 1.0, 0.3777, 1.0, 0.3771, 1.0, 0.4041, 1.0, 0.4348, 1.0, 0.4089, 1.0, 0.4084, 1.0, 0.4354, 1.0, 0.4661, 1.0, 0.4402, 1.0, 0.4396, 1.0, 0.4666, 1.0, 0.4973, 1.0, 0.4714, 1.0, 0.4709, 1.0, 0.4979, 1.0, 0.5286, 1.0, 0.5027, 1.0, 0.5021, 1.0, 0.5291, 1.0, 0.5598, 1.0, 0.5339, 1.0, 0.5334, 1.0, 0.5604, 1.0, 0.5911, 1.0, 0.5652, 1.0, 0.5646, 1.0, 0.5916, 1.0, 0.6223, 1.0, 0.5964, 1.0, 0.5959, 1.0, 0.6229, 1.0, 0.6536, 1.0, 0.6277, 1.0, 0.6271, 1.0, 0.6541, 1.0, 0.6848, 1.0, 0.6589, 1.0, 0.6584, 1.0, 0.6854, 1.0, 0.7161, 1.0, 0.6902, 1.0, 0.6896, 1.0, 0.7166, 1.0, 0.7473, 1.0, 0.7214, 1.0, 0.7209, 1.0, 0.7479, 1.0, 0.7786, 1.0, 0.7527, 1.0, 0.7521, 1.0, 0.7791, 1.0, 0.8098, 1.0, 0.7839, 1.0, 0.7834, 1.0, 0.8104, 1.0, 0.8411, 1.0, 0.8152, 1.0, 0.8146, 1.0, 0.8416, 1.0, 0.8723, 1.0, 0.8464, 1.0, 0.8459, 1.0, 0.8729, 1.0, 0.9036, 1.0, 0.8777, 1.0, 0.8771, 1.0, 0.9041, 1.0, 0.9348, 1.0, 0.9089, 1.0, 0.9084, 1.0, 0.9354, 1.0, 0.9661, 1.0, 0.9402, 1.0, 0.9396, 1.0, 0.9666, 1.0, 0.9973, 1.0, 0.9714, 1.0, 0.9709, 1.0, 0.9979, 1.0, 0.9688, 1.0, 1.0, 1.0, 1.0, 1.0, 0.9688, 1.0, 0.3438, 1.0, 0.375, 1.0, 0.375, 1.0, 0.3438, 1.0, 0.7812, 1.0, 0.8125, 1.0, 0.8125, 1.0, 0.7812, 1.0, 0.375, 1.0, 0.4062, 1.0, 0.4062, 1.0, 0.375, 1.0, 0.9062, 1.0, 0.9375, 1.0, 0.9375, 1.0, 0.9062, 1.0, 0.8125, 1.0, 0.8438, 1.0, 0.8438, 1.0, 0.8125, 1.0, 0.4062, 1.0, 0.4375, 1.0, 0.4375, 1.0, 0.4062, 1.0, 0.8438, 1.0, 0.875, 1.0, 0.875, 1.0, 0.8438, 1.0, 0.4375, 1.0, 0.4688, 1.0, 0.4688, 1.0, 0.4375, 1.0, 0.03125, 1.0, 0.0625, 1.0, 0.0625, 1.0, 0.03125, 1.0, 0.875, 1.0, 0.9062, 1.0, 0.9062, 1.0, 0.875, 1.0, 0.4688, 1.0, 0.5, 1.0, 0.5, 1.0, 0.4688, 1.0, 0.0625, 1.0, 0.09375, 1.0, 0.09375, 1.0, 0.0625, 1.0, 0.0, 1.0, 0.03125, 1.0, 0.03125, 1.0, 0.0, 1.0, 0.5, 1.0, 0.5312, 1.0, 0.5312, 1.0, 0.5, 1.0, 0.09375, 1.0, 0.125, 1.0, 0.125, 1.0, 0.09375, 1.0, 0.5312, 1.0, 0.5625, 1.0, 0.5625, 1.0, 0.5312, 1.0, 0.125, 1.0, 0.1562, 1.0, 0.1562, 1.0, 0.125, 1.0, 0.5625, 1.0, 0.5938, 1.0, 0.5938, 1.0, 0.5625, 1.0, 0.1562, 1.0, 0.1875, 1.0, 0.1875, 1.0, 0.1562, 1.0, 0.5938, 1.0, 0.625, 1.0, 0.625, 1.0, 0.5938, 1.0, 0.1875, 1.0, 0.2188, 1.0, 0.2188, 1.0, 0.1875, 1.0, 0.625, 1.0, 0.6562, 1.0, 0.6562, 1.0, 0.625, 1.0, 0.2188, 1.0, 0.25, 1.0, 0.25, 1.0, 0.2188, 1.0, 0.6562, 1.0, 0.6875, 1.0, 0.6875, 1.0, 0.6562, 1.0, 0.25, 1.0, 0.2812, 1.0, 0.2812, 1.0, 0.25, 1.0, 0.6875, 1.0, 0.7188, 1.0, 0.7188, 1.0, 0.6875, 1.0, 0.2812, 1.0, 0.3125, 1.0, 0.3125, 1.0, 0.2812, 1.0, 0.7188, 1.0, 0.75, 1.0, 0.75, 1.0, 0.7188, 1.0, 0.3125, 1.0, 0.3438, 1.0, 0.3438, 1.0, 0.3125, 1.0, 0.9375, 1.0, 0.9688, 1.0, 0.9688, 1.0, 0.9375, 1.0, 0.75, 1.0, 0.7812, 1.0, 0.7812, 1.0, 0.75, 1.0, 0.002699, 1.0, 0.02855, 1.0, 0.02855, 1.0, 0.002699, 1.0, 0.4402, 1.0, 0.4661, 1.0, 0.4661, 1.0, 0.4402, 1.0, 0.1589, 1.0, 0.1848, 1.0, 0.1848, 1.0, 0.1589, 1.0, 0.8464, 1.0, 0.8723, 1.0, 0.8723, 1.0, 0.8464, 1.0, 0.5652, 1.0, 0.5911, 1.0, 0.5911, 1.0, 0.5652, 1.0, 0.2839, 1.0, 0.3098, 1.0, 0.3098, 1.0, 0.2839, 1.0, 0.6902, 1.0, 0.7161, 1.0, 0.7161, 1.0, 0.6902, 1.0, 0.4089, 1.0, 0.4348, 1.0, 0.4348, 1.0, 0.4089, 1.0, 0.1277, 1.0, 0.1536, 1.0, 0.1536, 1.0, 0.1277, 1.0, 0.8152, 1.0, 0.8411, 1.0, 0.8411, 1.0, 0.8152, 1.0, 0.5339, 1.0, 0.5598, 1.0, 0.5598, 1.0, 0.5339, 1.0, 0.2527, 1.0, 0.2786, 1.0, 0.2786, 1.0, 0.2527, 1.0, 0.9402, 1.0, 0.9661, 1.0, 0.9661, 1.0, 0.9402, 1.0, 0.2598, 0.2991, 0.25, 0.3001, 0.2402, 0.2991, 0.2308, 0.2962, 0.2222, 0.2916, 0.2146, 0.2854, 0.2084, 0.2778, 0.2038, 0.2692, 0.2009, 0.2598, 0.1999, 0.25, 0.2009, 0.2402, 0.2038, 0.2308, 0.2084, 0.2222, 0.2146, 0.2146, 0.2222, 0.2084, 0.2308, 0.2038, 0.2402, 0.2009, 0.25, 0.1999, 0.2598, 0.2009, 0.2692, 0.2038, 0.2778, 0.2084, 0.2854, 0.2146, 0.2916, 0.2222, 0.2962, 0.2308, 0.2991, 0.2402, 0.3001, 0.25, 0.2991, 0.2598, 0.2962, 0.2692, 0.2916, 0.2778, 0.2854, 0.2854, 0.2778, 0.2916, 0.2692, 0.2962, 0.6589, 1.0, 0.6848, 1.0, 0.6848, 1.0, 0.6589, 1.0, 0.3777, 1.0, 0.4036, 1.0, 0.4036, 1.0, 0.3777, 1.0, 0.09645, 1.0, 0.1223, 1.0, 0.1223, 1.0, 0.09645, 1.0, 0.7839, 1.0, 0.8098, 1.0, 0.8098, 1.0, 0.7839, 1.0, 0.5027, 1.0, 0.5286, 1.0, 0.5286, 1.0, 0.5027, 1.0, 0.2214, 1.0, 0.2473, 1.0, 0.2473, 1.0, 0.2214, 1.0, 0.9089, 1.0, 0.9348, 1.0, 0.9348, 1.0, 0.9089, 1.0, 0.6277, 1.0, 0.6536, 1.0, 0.6536, 1.0, 0.6277, 1.0, 0.3464, 1.0, 0.3723, 1.0, 0.3723, 1.0, 0.3464, 1.0, 0.0652, 1.0, 0.09105, 1.0, 0.09105, 1.0, 0.0652, 1.0, 0.7527, 1.0, 0.7786, 1.0, 0.7786, 1.0, 0.7527, 1.0, 0.4714, 1.0, 0.4973, 1.0, 0.4973, 1.0, 0.4714, 1.0, 0.1902, 1.0, 0.2161, 1.0, 0.2161, 1.0, 0.1902, 1.0, 0.8777, 1.0, 0.9036, 1.0, 0.9036, 1.0, 0.8777, 1.0, 0.5964, 1.0, 0.6223, 1.0, 0.6223, 1.0, 0.5964, 1.0, 0.3152, 1.0, 0.3411, 1.0, 0.3411, 1.0, 0.3152, 1.0, 0.03395, 1.0, 0.0598, 1.0, 0.0598, 1.0, 0.03395, 1.0, 0.25, 0.3001, 0.2598, 0.2991, 0.2689, 0.3449, 0.25, 0.3468, 0.25, 0.3468, 0.2689, 0.3449, 0.2774, 0.3878, 0.25, 0.3905, 0.9935, 1.0, 0.9752, 1.0, 0.9732, 1.0, 0.9955, 1.0, 0.9955, 1.0, 0.9732, 1.0, 0.9719, 1.0, 0.9969, 1.0, 0.9969, 1.0, 0.9719, 1.0, 0.9714, 1.0, 0.9973, 1.0, 0.2598, 0.2991, 0.2692, 0.2962, 0.287, 0.3394, 0.2689, 0.3449, 0.2689, 0.3449, 0.287, 0.3394, 0.3038, 0.3798, 0.2774, 0.3878, 0.9623, 1.0, 0.944, 1.0, 0.942, 1.0, 0.9643, 1.0, 0.9643, 1.0, 0.942, 1.0, 0.9406, 1.0, 0.9656, 1.0, 0.9656, 1.0, 0.9406, 1.0, 0.9402, 1.0, 0.9661, 1.0, 0.2692, 0.2962, 0.2778, 0.2916, 0.3038, 0.3304, 0.287, 0.3394, 0.287, 0.3394, 0.3038, 0.3304, 0.3281, 0.3668, 0.3038, 0.3798, 0.931, 1.0, 0.9127, 1.0, 0.9107, 1.0, 0.933, 1.0, 0.933, 1.0, 0.9107, 1.0, 0.9094, 1.0, 0.9344, 1.0, 0.9344, 1.0, 0.9094, 1.0, 0.9089, 1.0, 0.9348, 1.0, 0.2778, 0.2916, 0.2854, 0.2854, 0.3184, 0.3184, 0.3038, 0.3304, 0.3038, 0.3304, 0.3184, 0.3184, 0.3494, 0.3494, 0.3281, 0.3668, 0.8998, 1.0, 0.8815, 1.0, 0.8795, 1.0, 0.9018, 1.0, 0.9018, 1.0, 0.8795, 1.0, 0.8781, 1.0, 0.9031, 1.0, 0.9031, 1.0, 0.8781, 1.0, 0.8777, 1.0, 0.9036, 1.0, 0.2854, 0.2854, 0.2916, 0.2778, 0.3304, 0.3038, 0.3184, 0.3184, 0.3184, 0.3184, 0.3304, 0.3038, 0.3668, 0.3281, 0.3494, 0.3494, 0.8685, 1.0, 0.8502, 1.0, 0.8482, 1.0, 0.8705, 1.0, 0.8705, 1.0, 0.8482, 1.0, 0.8469, 1.0, 0.8719, 1.0, 0.8719, 1.0, 0.8469, 1.0, 0.8464, 1.0, 0.8723, 1.0, 0.2916, 0.2778, 0.2962, 0.2692, 0.3394, 0.287, 0.3304, 0.3038, 0.3304, 0.3038, 0.3394, 0.287, 0.3798, 0.3038, 0.3668, 0.3281, 0.8373, 1.0, 0.819, 1.0, 0.817, 1.0, 0.8393, 1.0, 0.8393, 1.0, 0.817, 1.0, 0.8156, 1.0, 0.8406, 1.0, 0.8406, 1.0, 0.8156, 1.0, 0.8152, 1.0, 0.8411, 1.0, 0.2962, 0.2692, 0.2991, 0.2598, 0.3449, 0.2689, 0.3394, 0.287, 0.3394, 0.287, 0.3449, 0.2689, 0.3878, 0.2774, 0.3798, 0.3038, 0.806, 1.0, 0.7877, 1.0, 0.7857, 1.0, 0.808, 1.0, 0.808, 1.0, 0.7857, 1.0, 0.7844, 1.0, 0.8094, 1.0, 0.8094, 1.0, 0.7844, 1.0, 0.7839, 1.0, 0.8098, 1.0, 0.2991, 0.2598, 0.3001, 0.25, 0.3468, 0.25, 0.3449, 0.2689, 0.3449, 0.2689, 0.3468, 0.25, 0.3905, 0.25, 0.3878, 0.2774, 0.7748, 1.0, 0.7565, 1.0, 0.7545, 1.0, 0.7768, 1.0, 0.7768, 1.0, 0.7545, 1.0, 0.7531, 1.0, 0.7781, 1.0, 0.7781, 1.0, 0.7531, 1.0, 0.7527, 1.0, 0.7786, 1.0, 0.3001, 0.25, 0.2991, 0.2402, 0.3449, 0.2311, 0.3468, 0.25, 0.3468, 0.25, 0.3449, 0.2311, 0.3878, 0.2226, 0.3905, 0.25, 0.7435, 1.0, 0.7252, 1.0, 0.7232, 1.0, 0.7455, 1.0, 0.7455, 1.0, 0.7232, 1.0, 0.7219, 1.0, 0.7469, 1.0, 0.7469, 1.0, 0.7219, 1.0, 0.7214, 1.0, 0.7473, 1.0, 0.2991, 0.2402, 0.2962, 0.2308, 0.3394, 0.213, 0.3449, 0.2311, 0.3449, 0.2311, 0.3394, 0.213, 0.3798, 0.1962, 0.3878, 0.2226, 0.7123, 1.0, 0.694, 1.0, 0.692, 1.0, 0.7143, 1.0, 0.7143, 1.0, 0.692, 1.0, 0.6906, 1.0, 0.7156, 1.0, 0.7156, 1.0, 0.6906, 1.0, 0.6902, 1.0, 0.7161, 1.0, 0.2962, 0.2308, 0.2916, 0.2222, 0.3304, 0.1962, 0.3394, 0.213, 0.3394, 0.213, 0.3304, 0.1962, 0.3668, 0.1719, 0.3798, 0.1962, 0.681, 1.0, 0.6627, 1.0, 0.6607, 1.0, 0.683, 1.0, 0.683, 1.0, 0.6607, 1.0, 0.6594, 1.0, 0.6844, 1.0, 0.6844, 1.0, 0.6594, 1.0, 0.6589, 1.0, 0.6848, 1.0, 0.2916, 0.2222, 0.2854, 0.2146, 0.3184, 0.1816, 0.3304, 0.1962, 0.3304, 0.1962, 0.3184, 0.1816, 0.3494, 0.1506, 0.3668, 0.1719, 0.6498, 1.0, 0.6315, 1.0, 0.6295, 1.0, 0.6518, 1.0, 0.6518, 1.0, 0.6295, 1.0, 0.6281, 1.0, 0.6531, 1.0, 0.6531, 1.0, 0.6281, 1.0, 0.6277, 1.0, 0.6536, 1.0, 0.2854, 0.2146, 0.2778, 0.2084, 0.3038, 0.1696, 0.3184, 0.1816, 0.3184, 0.1816, 0.3038, 0.1696, 0.3281, 0.1332, 0.3494, 0.1506, 0.6185, 1.0, 0.6002, 1.0, 0.5982, 1.0, 0.6205, 1.0, 0.6205, 1.0, 0.5982, 1.0, 0.5969, 1.0, 0.6219, 1.0, 0.6219, 1.0, 0.5969, 1.0, 0.5964, 1.0, 0.6223, 1.0, 0.2778, 0.2084, 0.2692, 0.2038, 0.287, 0.1606, 0.3038, 0.1696, 0.3038, 0.1696, 0.287, 0.1606, 0.3038, 0.1202, 0.3281, 0.1332, 0.5873, 1.0, 0.569, 1.0, 0.567, 1.0, 0.5893, 1.0, 0.5893, 1.0, 0.567, 1.0, 0.5656, 1.0, 0.5906, 1.0, 0.5906, 1.0, 0.5656, 1.0, 0.5652, 1.0, 0.5911, 1.0, 0.2692, 0.2038, 0.2598, 0.2009, 0.2689, 0.1551, 0.287, 0.1606, 0.287, 0.1606, 0.2689, 0.1551, 0.2774, 0.1122, 0.3038, 0.1202, 0.556, 1.0, 0.5377, 1.0, 0.5357, 1.0, 0.558, 1.0, 0.558, 1.0, 0.5357, 1.0, 0.5344, 1.0, 0.5594, 1.0, 0.5594, 1.0, 0.5344, 1.0, 0.5339, 1.0, 0.5598, 1.0, 0.2598, 0.2009, 0.25, 0.1999, 0.25, 0.1532, 0.2689, 0.1551, 0.2689, 0.1551, 0.25, 0.1532, 0.25, 0.1095, 0.2774, 0.1122, 0.5248, 1.0, 0.5065, 1.0, 0.5045, 1.0, 0.5268, 1.0, 0.5268, 1.0, 0.5045, 1.0, 0.5031, 1.0, 0.5281, 1.0, 0.5281, 1.0, 0.5031, 1.0, 0.5027, 1.0, 0.5286, 1.0, 0.25, 0.1999, 0.2402, 0.2009, 0.2311, 0.1551, 0.25, 0.1532, 0.25, 0.1532, 0.2311, 0.1551, 0.2226, 0.1122, 0.25, 0.1095, 0.4935, 1.0, 0.4752, 1.0, 0.4732, 1.0, 0.4955, 1.0, 0.4955, 1.0, 0.4732, 1.0, 0.4719, 1.0, 0.4969, 1.0, 0.4969, 1.0, 0.4719, 1.0, 0.4714, 1.0, 0.4973, 1.0, 0.2402, 0.2009, 0.2308, 0.2038, 0.213, 0.1606, 0.2311, 0.1551, 0.2311, 0.1551, 0.213, 0.1606, 0.1962, 0.1202, 0.2226, 0.1122, 0.4623, 1.0, 0.444, 1.0, 0.442, 1.0, 0.4643, 1.0, 0.4643, 1.0, 0.442, 1.0, 0.4406, 1.0, 0.4656, 1.0, 0.4656, 1.0, 0.4406, 1.0, 0.4402, 1.0, 0.4661, 1.0, 0.2308, 0.2038, 0.2222, 0.2084, 0.1962, 0.1696, 0.213, 0.1606, 0.213, 0.1606, 0.1962, 0.1696, 0.1719, 0.1332, 0.1962, 0.1202, 0.431, 1.0, 0.4127, 1.0, 0.4107, 1.0, 0.433, 1.0, 0.433, 1.0, 0.4107, 1.0, 0.4094, 1.0, 0.4344, 1.0, 0.4344, 1.0, 0.4094, 1.0, 0.4089, 1.0, 0.4348, 1.0, 0.2222, 0.2084, 0.2146, 0.2146, 0.1816, 0.1816, 0.1962, 0.1696, 0.1962, 0.1696, 0.1816, 0.1816, 0.1506, 0.1506, 0.1719, 0.1332, 0.3998, 1.0, 0.3815, 1.0, 0.3795, 1.0, 0.4018, 1.0, 0.4018, 1.0, 0.3795, 1.0, 0.3781, 1.0, 0.4031, 1.0, 0.4031, 1.0, 0.3781, 1.0, 0.3777, 1.0, 0.4036, 1.0, 0.2146, 0.2146, 0.2084, 0.2222, 0.1696, 0.1962, 0.1816, 0.1816, 0.1816, 0.1816, 0.1696, 0.1962, 0.1332, 0.1719, 0.1506, 0.1506, 0.3685, 1.0, 0.3502, 1.0, 0.3482, 1.0, 0.3705, 1.0, 0.3705, 1.0, 0.3482, 1.0, 0.3469, 1.0, 0.3719, 1.0, 0.3719, 1.0, 0.3469, 1.0, 0.3464, 1.0, 0.3723, 1.0, 0.2084, 0.2222, 0.2038, 0.2308, 0.1606, 0.213, 0.1696, 0.1962, 0.1696, 0.1962, 0.1606, 0.213, 0.1202, 0.1962, 0.1332, 0.1719, 0.3373, 1.0, 0.319, 1.0, 0.317, 1.0, 0.3393, 1.0, 0.3393, 1.0, 0.317, 1.0, 0.3156, 1.0, 0.3406, 1.0, 0.3406, 1.0, 0.3156, 1.0, 0.3152, 1.0, 0.3411, 1.0, 0.2038, 0.2308, 0.2009, 0.2402, 0.1551, 0.2311, 0.1606, 0.213, 0.1606, 0.213, 0.1551, 0.2311, 0.1122, 0.2226, 0.1202, 0.1962, 0.306, 1.0, 0.2877, 1.0, 0.2857, 1.0, 0.308, 1.0, 0.308, 1.0, 0.2857, 1.0, 0.2844, 1.0, 0.3094, 1.0, 0.3094, 1.0, 0.2844, 1.0, 0.2839, 1.0, 0.3098, 1.0, 0.2009, 0.2402, 0.1999, 0.25, 0.1532, 0.25, 0.1551, 0.2311, 0.1551, 0.2311, 0.1532, 0.25, 0.1095, 0.25, 0.1122, 0.2226, 0.2748, 1.0, 0.2565, 1.0, 0.2545, 1.0, 0.2768, 1.0, 0.2768, 1.0, 0.2545, 1.0, 0.2531, 1.0, 0.2781, 1.0, 0.2781, 1.0, 0.2531, 1.0, 0.2527, 1.0, 0.2786, 1.0, 0.1999, 0.25, 0.2009, 0.2598, 0.1551, 0.2689, 0.1532, 0.25, 0.1532, 0.25, 0.1551, 0.2689, 0.1122, 0.2774, 0.1095, 0.25, 0.2435, 1.0, 0.2252, 1.0, 0.2232, 1.0, 0.2455, 1.0, 0.2455, 1.0, 0.2232, 1.0, 0.2219, 1.0, 0.2469, 1.0, 0.2469, 1.0, 0.2219, 1.0, 0.2214, 1.0, 0.2473, 1.0, 0.2009, 0.2598, 0.2038, 0.2692, 0.1606, 0.287, 0.1551, 0.2689, 0.1551, 0.2689, 0.1606, 0.287, 0.1202, 0.3038, 0.1122, 0.2774, 0.2123, 1.0, 0.194, 1.0, 0.192, 1.0, 0.2143, 1.0, 0.2143, 1.0, 0.192, 1.0, 0.1906, 1.0, 0.2156, 1.0, 0.2156, 1.0, 0.1906, 1.0, 0.1902, 1.0, 0.2161, 1.0, 0.2038, 0.2692, 0.2084, 0.2778, 0.1696, 0.3038, 0.1606, 0.287, 0.1606, 0.287, 0.1696, 0.3038, 0.1332, 0.3281, 0.1202, 0.3038, 0.181, 1.0, 0.1627, 1.0, 0.1607, 1.0, 0.183, 1.0, 0.183, 1.0, 0.1607, 1.0, 0.1594, 1.0, 0.1844, 1.0, 0.1844, 1.0, 0.1594, 1.0, 0.1589, 1.0, 0.1848, 1.0, 0.2084, 0.2778, 0.2146, 0.2854, 0.1816, 0.3184, 0.1696, 0.3038, 0.1696, 0.3038, 0.1816, 0.3184, 0.1506, 0.3494, 0.1332, 0.3281, 0.1498, 1.0, 0.1315, 1.0, 0.1295, 1.0, 0.1518, 1.0, 0.1518, 1.0, 0.1295, 1.0, 0.1281, 1.0, 0.1531, 1.0, 0.1531, 1.0, 0.1281, 1.0, 0.1277, 1.0, 0.1536, 1.0, 0.2146, 0.2854, 0.2222, 0.2916, 0.1962, 0.3304, 0.1816, 0.3184, 0.1816, 0.3184, 0.1962, 0.3304, 0.1719, 0.3668, 0.1506, 0.3494, 0.1185, 1.0, 0.1002, 1.0, 0.09821, 1.0, 0.1205, 1.0, 0.1205, 1.0, 0.09821, 1.0, 0.09689, 1.0, 0.1219, 1.0, 0.1219, 1.0, 0.09689, 1.0, 0.09645, 1.0, 0.1223, 1.0, 0.2222, 0.2916, 0.2308, 0.2962, 0.213, 0.3394, 0.1962, 0.3304, 0.1962, 0.3304, 0.213, 0.3394, 0.1962, 0.3798, 0.1719, 0.3668, 0.08727, 1.0, 0.06898, 1.0, 0.06696, 1.0, 0.08929, 1.0, 0.08929, 1.0, 0.06696, 1.0, 0.06564, 1.0, 0.09061, 1.0, 0.09061, 1.0, 0.06564, 1.0, 0.0652, 1.0, 0.09105, 1.0, 0.2308, 0.2962, 0.2402, 0.2991, 0.2311, 0.3449, 0.213, 0.3394, 0.213, 0.3394, 0.2311, 0.3449, 0.2226, 0.3878, 0.1962, 0.3798, 0.05602, 1.0, 0.03773, 1.0, 0.03571, 1.0, 0.05804, 1.0, 0.05804, 1.0, 0.03571, 1.0, 0.03439, 1.0, 0.05936, 1.0, 0.05936, 1.0, 0.03439, 1.0, 0.03395, 1.0, 0.0598, 1.0, 0.2402, 0.2991, 0.25, 0.3001, 0.25, 0.3468, 0.2311, 0.3449, 0.2311, 0.3449, 0.25, 0.3468, 0.25, 0.3905, 0.2226, 0.3878, 0.02477, 1.0, 0.006478, 1.0, 0.004463, 1.0, 0.02679, 1.0, 0.02679, 1.0, 0.004463, 1.0, 0.003142, 1.0, 0.02811, 1.0, 0.02811, 1.0, 0.003142, 1.0, 0.002699, 1.0, 0.02855, 1.0, 0.9714, 1.0, 0.9973, 1.0, 0.9973, 1.0, 0.9714, 1.0])
me_cylinder.use_remesh_fix_poles = True
me_cylinder.use_remesh_preserve_attributes = False
me_cylinder.update()
me_cube_002 = bpy.data.meshes.new('Cube.002')
me_cube_002.from_pydata([(-9.32, -0.07185, -0.9091), (-9.32, 0.07688, -0.9091), (-9.283, -0.008076, 6.374), (-9.32, -0.07185, 6.234), (-9.302, -0.03997, 6.336), (-9.315, -0.06331, 6.284), (-9.283, 0.01291, 6.374), (-9.32, 0.07688, 6.234), (-9.302, 0.0449, 6.336), (-9.315, 0.06831, 6.284), (-5.462, -0.159, 11.97), (-5.365, -0.2257, 12.02), (-5.436, -0.1924, 12.0), (-5.4, -0.2168, 12.02), (-5.462, 0.143, 11.97), (-5.365, 0.2094, 12.02), (-5.436, 0.1762, 12.0), (-5.4, 0.2005, 12.02), (-5.112, -0.03193, -0.9091), (-5.306, -0.2186, -0.9091), (-5.127, -0.1056, -0.9091), (-5.169, -0.1669, -0.9091), (-5.232, -0.2066, -0.9091), (-5.112, -0.03193, 6.32), (-5.306, -0.2186, 6.316), (-5.127, -0.1056, 6.32), (-5.169, -0.1669, 6.319), (-5.232, -0.2066, 6.318), (-5.112, 0.01563, -0.9091), (-5.306, 0.2033, -0.9091), (-5.127, 0.08933, -0.9091), (-5.169, 0.1509, -0.9091), (-5.232, 0.1909, -0.9091), (-5.306, 0.2033, 6.316), (-5.112, 0.01563, 6.32), (-5.232, 0.1909, 6.318), (-5.169, 0.1509, 6.319), (-5.127, 0.08933, 6.32), (-5.112, 0.01563, 12.02), (-5.306, 0.2094, 12.02), (-5.127, 0.08979, 12.02), (-5.169, 0.1527, 12.02), (-5.232, 0.1947, 12.02), (-5.306, -0.2257, 12.02), (-5.112, -0.03193, 12.02), (-5.232, -0.211, 12.02), (-5.169, -0.169, 12.02), (-5.127, -0.1061, 12.02)], [], [(1, 7, 33, 29), (39, 15, 11, 43), (19, 24, 3, 0), (0, 3, 7, 1), (34, 38, 44, 23, 18, 28), (33, 7, 15, 39), (6, 2, 10, 14), (2, 6, 8, 4), (4, 8, 9, 5), (5, 9, 7, 3), (11, 15, 17, 13), (13, 17, 16, 12), (12, 16, 14, 10), (3, 11, 13, 5), (5, 13, 12, 4), (4, 12, 10, 2), (15, 7, 9, 17), (17, 9, 8, 16), (16, 8, 6, 14), (3, 24, 43, 11), (34, 28, 30, 37), (37, 30, 31, 36), (36, 31, 32, 35), (35, 32, 29, 33), (19, 29, 32, 22), (22, 32, 31, 21), (21, 31, 30, 20), (20, 30, 28, 18), (24, 19, 22, 27), (27, 22, 21, 26), (26, 21, 20, 25), (25, 20, 18, 23), (39, 43, 45, 42), (42, 45, 46, 41), (41, 46, 47, 40), (40, 47, 44, 38), (23, 44, 47, 25), (25, 47, 46, 26), (26, 46, 45, 27), (27, 45, 43, 24), (38, 34, 37, 40), (40, 37, 36, 41), (41, 36, 35, 42), (42, 35, 33, 39), (1, 29, 19, 0)])
_uv = me_cube_002.uv_layers.new(name='UVMap')
_uv.uv.foreach_set('vector', [0.375, 0.25, 0.622, 0.25, 0.6249, 0.4885, 0.375, 0.4885, 0.7798, 0.5, 0.8269, 0.5, 0.8269, 0.75, 0.7798, 0.75, 0.375, 0.7615, 0.6249, 0.7615, 0.622, 1.0, 0.375, 1.0, 0.375, 0.0, 0.622, 0.0, 0.622, 0.25, 0.375, 0.25, 0.6213, 0.6113, 0.625, 0.6113, 0.625, 0.6387, 0.6213, 0.6387, 0.3817, 0.6387, 0.3817, 0.6113, 0.625, 0.4886, 0.625, 0.2514, 0.625, 0.2981, 0.625, 0.3452, 0.625, 0.1424, 0.625, 0.1076, 0.625, 0.03798, 0.625, 0.212, 0.625, 0.1076, 0.625, 0.1424, 0.625, 0.1961, 0.625, 0.05384, 0.625, 0.05384, 0.625, 0.1961, 0.6244, 0.2433, 0.6238, 0.01436, 0.6238, 0.01436, 0.6244, 0.2433, 0.622, 0.25, 0.622, 0.0, 0.8269, 0.75, 0.8269, 0.5, 0.8549, 0.5051, 0.8549, 0.7449, 0.625, 0.005133, 0.625, 0.2449, 0.625, 0.231, 0.625, 0.01901, 0.625, 0.01901, 0.625, 0.231, 0.625, 0.212, 0.625, 0.03798, 0.625, 0.9986, 0.625, 0.9519, 0.625, 0.9786, 0.625, 0.9991, 0.625, 0.0, 0.625, 0.0, 0.625, 0.01901, 0.625, 0.05384, 0.625, 0.05384, 0.625, 0.01901, 0.625, 0.03798, 0.625, 0.1076, 0.625, 0.2981, 0.625, 0.2514, 0.6244, 0.2433, 0.625, 0.2715, 0.625, 0.2715, 0.6244, 0.2433, 0.625, 0.1961, 0.625, 0.231, 0.625, 0.231, 0.625, 0.1961, 0.625, 0.1424, 0.625, 0.212, 0.625, 0.9986, 0.625, 0.7614, 0.625, 0.9048, 0.625, 0.9519, 0.6213, 0.6113, 0.3817, 0.6113, 0.3791, 0.569, 0.622, 0.569, 0.622, 0.569, 0.3791, 0.569, 0.377, 0.5, 0.625, 0.5, 0.625, 0.5, 0.377, 0.5, 0.3755, 0.4929, 0.6249, 0.4929, 0.6249, 0.4929, 0.3755, 0.4929, 0.375, 0.4885, 0.6249, 0.4885, 0.3635, 0.75, 0.3635, 0.5, 0.3679, 0.5088, 0.3679, 0.7412, 0.3679, 0.7412, 0.3679, 0.5088, 0.375, 0.5336, 0.375, 0.7162, 0.375, 0.7162, 0.375, 0.5336, 0.3791, 0.569, 0.3791, 0.681, 0.3791, 0.681, 0.3791, 0.569, 0.3817, 0.6113, 0.3817, 0.6387, 0.6249, 0.7615, 0.375, 0.7615, 0.3755, 0.7571, 0.6249, 0.7571, 0.6249, 0.7571, 0.3755, 0.7571, 0.377, 0.75, 0.625, 0.75, 0.625, 0.75, 0.377, 0.75, 0.3791, 0.681, 0.622, 0.681, 0.622, 0.681, 0.3791, 0.681, 0.3817, 0.6387, 0.6213, 0.6387, 0.7798, 0.5, 0.7798, 0.75, 0.7205, 0.7415, 0.7205, 0.5085, 0.7205, 0.5085, 0.7205, 0.7415, 0.625, 0.7174, 0.625, 0.5326, 0.625, 0.5326, 0.625, 0.7174, 0.625, 0.6813, 0.625, 0.5687, 0.625, 0.5687, 0.625, 0.6813, 0.625, 0.6387, 0.625, 0.6113, 0.6213, 0.6387, 0.625, 0.6387, 0.625, 0.6813, 0.622, 0.681, 0.622, 0.681, 0.625, 0.6813, 0.625, 0.75, 0.625, 0.75, 0.625, 0.75, 0.625, 0.75, 0.625, 0.8432, 0.625, 0.7571, 0.625, 0.7571, 0.625, 0.8432, 0.625, 0.9048, 0.625, 0.7614, 0.625, 0.6113, 0.6213, 0.6113, 0.622, 0.569, 0.625, 0.5687, 0.625, 0.5687, 0.622, 0.569, 0.625, 0.5, 0.625, 0.5, 0.625, 0.5, 0.625, 0.5, 0.625, 0.4929, 0.625, 0.4068, 0.625, 0.4068, 0.625, 0.4929, 0.625, 0.4886, 0.625, 0.3452, 0.125, 0.5, 0.3635, 0.5, 0.3635, 0.75, 0.125, 0.75])
me_cube_002.use_remesh_fix_poles = True
me_cube_002.use_remesh_preserve_attributes = False
me_cube_002.update()
me_cube_003 = bpy.data.meshes.new('Cube.003')
me_cube_003.from_pydata([(-4.966, -0.1734, -1.008), (-3.647, -0.2697, 6.234), (-4.966, 0.1734, -1.008), (-3.647, 0.2697, 6.234), (-6.572, 0.1639, -1.008), (-6.572, -0.1639, -1.008), (-8.178, -0.004527, -1.008), (-8.077, -0.1084, -1.008), (-8.164, -0.05511, -1.008), (-8.127, -0.09313, -1.008), (-8.178, 0.004527, -1.008), (-8.077, 0.1084, -1.008), (-8.164, 0.05511, -1.008), (-8.127, 0.09313, -1.008), (-8.193, -0.004527, 2.37), (-8.094, -0.1087, 2.427), (-8.121, -0.007364, 2.539), (-8.179, -0.05422, 2.388), (-8.183, -0.005428, 2.429), (-8.172, -0.05314, 2.437), (-8.115, -0.09301, 2.475), (-8.143, -0.0919, 2.409), (-8.151, -0.0805, 2.451), (-8.157, -0.006464, 2.491), (-8.125, -0.05636, 2.515), (-8.155, -0.05383, 2.477), (-8.193, 0.004527, 2.37), (-8.121, 0.007364, 2.539), (-8.094, 0.1087, 2.427), (-8.183, 0.005428, 2.429), (-8.179, 0.05422, 2.388), (-8.172, 0.05314, 2.437), (-8.125, 0.05636, 2.515), (-8.157, 0.006464, 2.491), (-8.155, 0.05383, 2.477), (-8.143, 0.0919, 2.409), (-8.115, 0.09301, 2.475), (-8.151, 0.0805, 2.451), (-4.22, 0.1668, 6.245), (-4.041, 0.2702, 6.291), (-4.169, 0.2184, 6.276), (-4.104, 0.2562, 6.293), (-4.041, -0.2702, 6.291), (-4.22, -0.1668, 6.245), (-4.104, -0.2562, 6.293), (-4.169, -0.2184, 6.276)], [], [(2, 3, 1, 0), (11, 28, 39, 4), (4, 2, 0, 5), (27, 16, 43, 38), (0, 1, 42, 5), (5, 42, 15, 7), (4, 39, 3, 2), (3, 39, 42, 1), (6, 14, 26, 10), (14, 17, 19, 18), (17, 21, 22, 19), (15, 20, 22, 21), (20, 24, 25, 22), (16, 23, 25, 24), (23, 18, 19, 25), (19, 22, 25), (26, 29, 31, 30), (29, 33, 34, 31), (27, 32, 34, 33), (32, 36, 37, 34), (28, 35, 37, 36), (35, 30, 31, 37), (31, 34, 37), (11, 7, 9, 13), (13, 9, 8, 12), (12, 8, 6, 10), (26, 14, 18, 29), (29, 18, 23, 33), (33, 23, 16, 27), (15, 42, 44, 20), (20, 44, 45, 24), (24, 45, 43, 16), (39, 28, 36, 41), (41, 36, 32, 40), (40, 32, 27, 38), (42, 39, 41, 44), (44, 41, 40, 45), (45, 40, 38, 43), (14, 6, 8, 17), (17, 8, 9, 21), (21, 9, 7, 15), (28, 11, 13, 35), (35, 13, 12, 30), (30, 12, 10, 26), (11, 4, 5, 7)])
_uv = me_cube_003.uv_layers.new(name='UVMap')
_uv.uv.foreach_set('vector', [0.375, 0.5, 0.625, 0.5, 0.625, 0.75, 0.375, 0.75, 0.375, 0.2578, 0.6083, 0.2543, 0.6145, 0.3859, 0.375, 0.375, 0.25, 0.5, 0.375, 0.5, 0.375, 0.75, 0.25, 0.75, 0.6174, 0.5982, 0.6175, 0.6497, 0.7031, 0.6823, 0.639, 0.4502, 0.375, 0.75, 0.625, 0.75, 0.6247, 0.8213, 0.375, 0.875, 0.375, 0.875, 0.6145, 0.8641, 0.6083, 0.9957, 0.375, 0.9922, 0.375, 0.375, 0.6247, 0.4287, 0.625, 0.5, 0.375, 0.5, 0.625, 0.5, 0.6965, 0.4998, 0.6965, 0.7502, 0.625, 0.75, 0.3823, 0.1196, 0.6092, 0.1196, 0.6092, 0.1304, 0.3823, 0.1304, 0.6092, 0.1196, 0.6105, 0.06028, 0.614, 0.06156, 0.6135, 0.1185, 0.6105, 0.06028, 0.612, 0.0, 0.6151, 0.0, 0.614, 0.06156, 0.6083, 0.9957, 0.6125, 0.9968, 0.6129, 0.9982, 0.6096, 0.9977, 0.6174, 0.9513, 0.6179, 0.9965, 0.617, 0.9986, 0.6167, 0.9124, 0.6175, 0.6497, 0.6169, 0.6476, 0.6168, 0.8165, 0.6175, 0.8219, 0.6179, 0.1173, 0.6164, 0.1185, 0.6164, 0.06156, 0.617, 0.06074, 0.614, 0.06156, 0.6164, 0.0289, 0.6164, 0.06074, 0.6092, 0.1304, 0.6135, 0.1315, 0.614, 0.1884, 0.6105, 0.1897, 0.6135, 0.1315, 0.6164, 0.1327, 0.6164, 0.1893, 0.614, 0.1884, 0.6174, 0.5982, 0.617, 0.4264, 0.6167, 0.4328, 0.6168, 0.6015, 0.617, 0.4264, 0.6165, 0.2514, 0.6165, 0.2504, 0.6167, 0.4328, 0.6083, 0.2543, 0.6096, 0.2523, 0.6129, 0.2518, 0.6125, 0.2532, 0.6096, 0.2523, 0.6105, 0.25, 0.614, 0.25, 0.6129, 0.2518, 0.614, 0.1884, 0.6164, 0.1893, 0.6164, 0.2211, 0.1328, 0.5, 0.1328, 0.75, 0.1289, 0.7346, 0.1289, 0.5154, 0.1289, 0.5154, 0.1289, 0.7346, 0.125, 0.6908, 0.125, 0.5592, 0.3786, 0.1908, 0.3786, 0.05921, 0.3823, 0.1196, 0.3823, 0.1304, 0.6092, 0.1304, 0.6092, 0.1196, 0.6135, 0.1185, 0.6135, 0.1315, 0.6135, 0.1315, 0.6135, 0.1185, 0.6164, 0.1173, 0.6164, 0.1327, 0.6168, 0.6015, 0.6169, 0.6476, 0.6175, 0.6497, 0.6174, 0.5982, 0.6083, 0.9957, 0.6145, 0.8641, 0.6171, 0.8673, 0.6125, 0.9968, 0.6176, 0.9974, 0.7241, 0.7501, 0.7137, 0.716, 0.6175, 0.8219, 0.6175, 0.8219, 0.7137, 0.716, 0.7031, 0.6823, 0.6175, 0.6497, 0.6145, 0.3859, 0.6083, 0.2543, 0.6125, 0.2532, 0.6171, 0.3827, 0.6171, 0.3827, 0.6125, 0.2532, 0.617, 0.4264, 0.6295, 0.4152, 0.6295, 0.4152, 0.617, 0.4264, 0.6174, 0.5982, 0.639, 0.4502, 0.6965, 0.7502, 0.6965, 0.4998, 0.7124, 0.5062, 0.7124, 0.7438, 0.7124, 0.7438, 0.7124, 0.5062, 0.7241, 0.5238, 0.7241, 0.7262, 0.7137, 0.716, 0.6295, 0.4152, 0.639, 0.4502, 0.7031, 0.6823, 0.6092, 0.1196, 0.3823, 0.1196, 0.3786, 0.05921, 0.6105, 0.06028, 0.6105, 0.06028, 0.3786, 0.05921, 0.376, 0.0, 0.612, 0.0, 0.6096, 0.9977, 0.3758, 0.9963, 0.375, 0.9922, 0.6083, 0.9957, 0.6083, 0.2543, 0.375, 0.2578, 0.3758, 0.2537, 0.6096, 0.2523, 0.6096, 0.2523, 0.3758, 0.2537, 0.3786, 0.1908, 0.6105, 0.1897, 0.6105, 0.1897, 0.3786, 0.1908, 0.3823, 0.1304, 0.6092, 0.1304, 0.1328, 0.5, 0.25, 0.5, 0.25, 0.75, 0.1328, 0.75])
me_cube_003.use_remesh_fix_poles = True
me_cube_003.use_remesh_preserve_attributes = False
me_cube_003.update()
me_cube_004 = bpy.data.meshes.new('Cube.004')
me_cube_004.from_pydata([(-5.353, -0.2487, -1.0), (-5.353, -0.2487, 12.11), (-5.036, 0.3346, -1.0), (-5.036, 0.3346, 12.11), (-4.287, -1.08, -1.0), (-4.287, -1.08, 12.11), (-4.316, 0.6344, -1.0), (-4.316, 0.6344, 12.11)], [], [(0, 1, 3, 2), (2, 3, 7, 6), (6, 7, 5, 4), (4, 5, 1, 0), (2, 6, 4, 0), (7, 3, 1, 5)])
_uv = me_cube_004.uv_layers.new(name='UVMap')
_uv.uv.foreach_set('vector', [0.375, 0.0, 0.625, 0.0, 0.625, 0.25, 0.375, 0.25, 0.375, 0.25, 0.625, 0.25, 0.625, 0.5, 0.375, 0.5, 0.375, 0.5, 0.625, 0.5, 0.625, 0.75, 0.375, 0.75, 0.375, 0.75, 0.625, 0.75, 0.625, 1.0, 0.375, 1.0, 0.125, 0.5, 0.375, 0.5, 0.375, 0.75, 0.125, 0.75, 0.625, 0.5, 0.875, 0.5, 0.875, 0.75, 0.625, 0.75])
me_cube_004.use_remesh_fix_poles = True
me_cube_004.use_remesh_preserve_attributes = False
me_cube_004.update()

# ---- objects
ob_mainbody = bpy.data.objects.new('mainBody', me_cylinder)
ob_empty = bpy.data.objects.new('Empty', None)
ob_empty_001 = bpy.data.objects.new('Empty.001', None)
ob_aftflap = bpy.data.objects.new('aftFlap', me_cube_002)
ob_fwdflap = bpy.data.objects.new('fwdFlap', me_cube_003)
ob_aftflaphingecover = bpy.data.objects.new('aftFlapHingeCover', me_cube_004)

# ---- transforms, parenting, visibility, modifiers, constraints
ob_mainbody.location = (0.0, 0.0, 0.0)
ob_empty.location = (0.0, -20.47, 20.43)
ob_empty.rotation_euler = (1.571, 0.0, -3.139)
ob_empty.scale = (13.93, 13.93, 13.93)
ob_empty.empty_display_type = 'IMAGE'
ob_empty.empty_display_size = 5.0
ob_empty_001.location = (0.01682, 28.41, 73.71)
ob_empty_001.scale = (13.99, 13.99, 13.99)
ob_empty_001.empty_display_type = 'IMAGE'
ob_empty_001.empty_display_size = 5.0
ob_aftflap.location = (0.06376, -0.006653, 0.02182)
_m = ob_aftflap.modifiers.new('Mirror', 'MIRROR')
ob_fwdflap.location = (0.0, 0.0, 36.6)
_m = ob_fwdflap.modifiers.new('Mirror', 'MIRROR')
ob_aftflaphingecover.location = (0.06376, -0.006653, 0.02182)
_m = ob_aftflaphingecover.modifiers.new('Mirror', 'MIRROR')

# ---- collection membership
scene.collection.objects.link(ob_mainbody)
scene.collection.objects.link(ob_empty)
scene.collection.objects.link(ob_empty_001)
scene.collection.objects.link(ob_aftflap)
scene.collection.objects.link(ob_fwdflap)
scene.collection.objects.link(ob_aftflaphingecover)

# ---- scene / render settings (as saved in the file)
scene.frame_start = 1; scene.frame_end = 250; scene.frame_set(21)
scene.render.engine = 'BLENDER_EEVEE_NEXT'
scene.cycles.sampling_pattern = 'TABULATED_SOBOL'
scene.cycles.use_light_tree = False
scene.view_settings.view_transform = 'Filmic'
bpy.context.view_layer.update()

# ---- added for rendering (the .blend has no active camera and no usable light): camera, sun
cam_auto = bpy.data.cameras.new('AutoCamera')
cam_auto.lens = 50.0
cam_auto.sensor_width = 36.0
cam_auto.clip_end = 1000.0
ob_auto_camera = bpy.data.objects.new('AutoCamera', cam_auto)
scene.collection.objects.link(ob_auto_camera)
ob_auto_camera.location = (49.9418, -59.8536, 63.7908)
ob_auto_camera.rotation_euler = (1.09748, -7.21219e-08, 0.694738)
scene.camera = ob_auto_camera
light_auto_sun = bpy.data.lights.new('AutoSun', 'SUN')
light_auto_sun.energy = 3.0
light_auto_sun.angle = 0.0523599
ob_auto_sun = bpy.data.objects.new('AutoSun', light_auto_sun)
scene.collection.objects.link(ob_auto_sun)
ob_auto_sun.rotation_euler = (0.872665, 0.174533, 0.523599)
bpy.context.view_layer.update()
